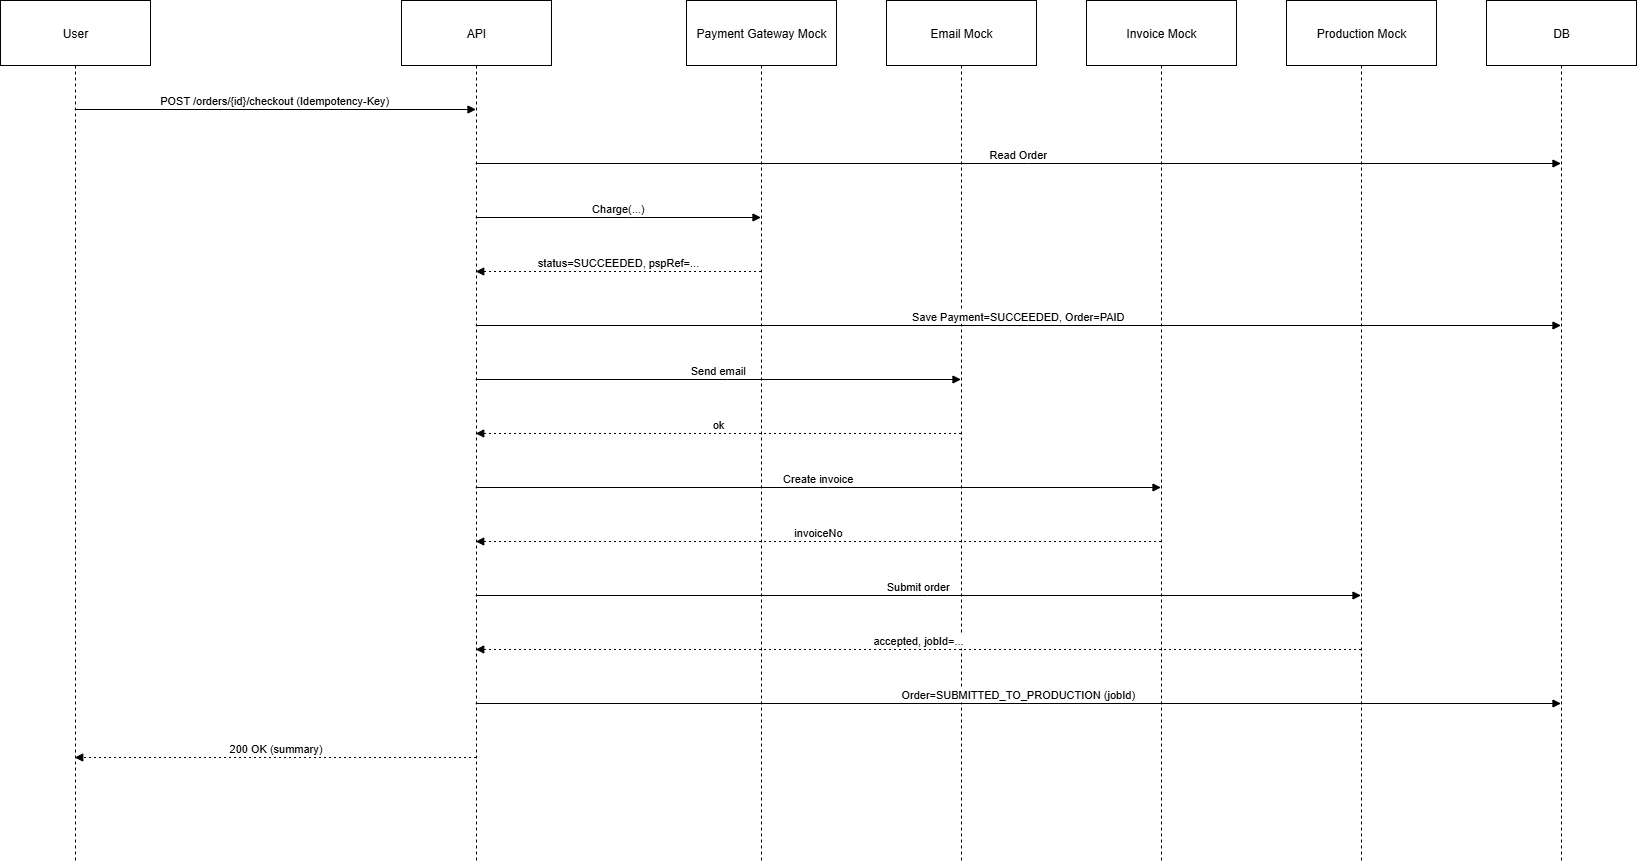

The diagram above was exported from draw.io. Its source (the exported page's mxGraphModel, read from the mxfile embedded in the PNG):
<mxGraphModel dx="1943" dy="1019" grid="1" gridSize="10" guides="1" tooltips="1" connect="1" arrows="1" fold="1" page="1" pageScale="1" pageWidth="850" pageHeight="1100" math="0" shadow="0">
  <root>
    <mxCell id="0" />
    <mxCell id="1" parent="0" />
    <mxCell id="snsBw5MF3w0SjxvqdID5-1" value="User" style="shape=umlLifeline;perimeter=lifelinePerimeter;whiteSpace=wrap;container=1;dropTarget=0;collapsible=0;recursiveResize=0;outlineConnect=0;portConstraint=eastwest;newEdgeStyle={&quot;edgeStyle&quot;:&quot;elbowEdgeStyle&quot;,&quot;elbow&quot;:&quot;vertical&quot;,&quot;curved&quot;:0,&quot;rounded&quot;:0};size=65;" vertex="1" parent="1">
      <mxGeometry x="20" y="20" width="150" height="862" as="geometry" />
    </mxCell>
    <mxCell id="snsBw5MF3w0SjxvqdID5-2" value="API" style="shape=umlLifeline;perimeter=lifelinePerimeter;whiteSpace=wrap;container=1;dropTarget=0;collapsible=0;recursiveResize=0;outlineConnect=0;portConstraint=eastwest;newEdgeStyle={&quot;edgeStyle&quot;:&quot;elbowEdgeStyle&quot;,&quot;elbow&quot;:&quot;vertical&quot;,&quot;curved&quot;:0,&quot;rounded&quot;:0};size=65;" vertex="1" parent="1">
      <mxGeometry x="421" y="20" width="150" height="862" as="geometry" />
    </mxCell>
    <mxCell id="snsBw5MF3w0SjxvqdID5-3" value="Payment Gateway Mock" style="shape=umlLifeline;perimeter=lifelinePerimeter;whiteSpace=wrap;container=1;dropTarget=0;collapsible=0;recursiveResize=0;outlineConnect=0;portConstraint=eastwest;newEdgeStyle={&quot;edgeStyle&quot;:&quot;elbowEdgeStyle&quot;,&quot;elbow&quot;:&quot;vertical&quot;,&quot;curved&quot;:0,&quot;rounded&quot;:0};size=65;" vertex="1" parent="1">
      <mxGeometry x="706" y="20" width="150" height="862" as="geometry" />
    </mxCell>
    <mxCell id="snsBw5MF3w0SjxvqdID5-4" value="Email Mock" style="shape=umlLifeline;perimeter=lifelinePerimeter;whiteSpace=wrap;container=1;dropTarget=0;collapsible=0;recursiveResize=0;outlineConnect=0;portConstraint=eastwest;newEdgeStyle={&quot;edgeStyle&quot;:&quot;elbowEdgeStyle&quot;,&quot;elbow&quot;:&quot;vertical&quot;,&quot;curved&quot;:0,&quot;rounded&quot;:0};size=65;" vertex="1" parent="1">
      <mxGeometry x="906" y="20" width="150" height="862" as="geometry" />
    </mxCell>
    <mxCell id="snsBw5MF3w0SjxvqdID5-5" value="Invoice Mock" style="shape=umlLifeline;perimeter=lifelinePerimeter;whiteSpace=wrap;container=1;dropTarget=0;collapsible=0;recursiveResize=0;outlineConnect=0;portConstraint=eastwest;newEdgeStyle={&quot;edgeStyle&quot;:&quot;elbowEdgeStyle&quot;,&quot;elbow&quot;:&quot;vertical&quot;,&quot;curved&quot;:0,&quot;rounded&quot;:0};size=65;" vertex="1" parent="1">
      <mxGeometry x="1106" y="20" width="150" height="862" as="geometry" />
    </mxCell>
    <mxCell id="snsBw5MF3w0SjxvqdID5-6" value="Production Mock" style="shape=umlLifeline;perimeter=lifelinePerimeter;whiteSpace=wrap;container=1;dropTarget=0;collapsible=0;recursiveResize=0;outlineConnect=0;portConstraint=eastwest;newEdgeStyle={&quot;edgeStyle&quot;:&quot;elbowEdgeStyle&quot;,&quot;elbow&quot;:&quot;vertical&quot;,&quot;curved&quot;:0,&quot;rounded&quot;:0};size=65;" vertex="1" parent="1">
      <mxGeometry x="1306" y="20" width="150" height="862" as="geometry" />
    </mxCell>
    <mxCell id="snsBw5MF3w0SjxvqdID5-7" value="DB" style="shape=umlLifeline;perimeter=lifelinePerimeter;whiteSpace=wrap;container=1;dropTarget=0;collapsible=0;recursiveResize=0;outlineConnect=0;portConstraint=eastwest;newEdgeStyle={&quot;edgeStyle&quot;:&quot;elbowEdgeStyle&quot;,&quot;elbow&quot;:&quot;vertical&quot;,&quot;curved&quot;:0,&quot;rounded&quot;:0};size=65;" vertex="1" parent="1">
      <mxGeometry x="1506" y="20" width="150" height="862" as="geometry" />
    </mxCell>
    <mxCell id="snsBw5MF3w0SjxvqdID5-8" value="POST /orders/{id}/checkout (Idempotency-Key)" style="verticalAlign=bottom;edgeStyle=elbowEdgeStyle;elbow=vertical;curved=0;rounded=0;endArrow=block;" edge="1" parent="1" source="snsBw5MF3w0SjxvqdID5-1" target="snsBw5MF3w0SjxvqdID5-2">
      <mxGeometry relative="1" as="geometry">
        <Array as="points">
          <mxPoint x="304" y="129" />
        </Array>
      </mxGeometry>
    </mxCell>
    <mxCell id="snsBw5MF3w0SjxvqdID5-9" value="Read Order" style="verticalAlign=bottom;edgeStyle=elbowEdgeStyle;elbow=vertical;curved=0;rounded=0;endArrow=block;" edge="1" parent="1" source="snsBw5MF3w0SjxvqdID5-2" target="snsBw5MF3w0SjxvqdID5-7">
      <mxGeometry relative="1" as="geometry">
        <Array as="points">
          <mxPoint x="1047" y="183" />
        </Array>
      </mxGeometry>
    </mxCell>
    <mxCell id="snsBw5MF3w0SjxvqdID5-10" value="Charge(...)" style="verticalAlign=bottom;edgeStyle=elbowEdgeStyle;elbow=vertical;curved=0;rounded=0;endArrow=block;" edge="1" parent="1" source="snsBw5MF3w0SjxvqdID5-2" target="snsBw5MF3w0SjxvqdID5-3">
      <mxGeometry relative="1" as="geometry">
        <Array as="points">
          <mxPoint x="647" y="237" />
        </Array>
      </mxGeometry>
    </mxCell>
    <mxCell id="snsBw5MF3w0SjxvqdID5-11" value="status=SUCCEEDED, pspRef=..." style="verticalAlign=bottom;edgeStyle=elbowEdgeStyle;elbow=vertical;curved=0;rounded=0;dashed=1;dashPattern=2 3;endArrow=block;" edge="1" parent="1" source="snsBw5MF3w0SjxvqdID5-3" target="snsBw5MF3w0SjxvqdID5-2">
      <mxGeometry relative="1" as="geometry">
        <Array as="points">
          <mxPoint x="650" y="291" />
        </Array>
      </mxGeometry>
    </mxCell>
    <mxCell id="snsBw5MF3w0SjxvqdID5-12" value="Save Payment=SUCCEEDED, Order=PAID" style="verticalAlign=bottom;edgeStyle=elbowEdgeStyle;elbow=vertical;curved=0;rounded=0;endArrow=block;" edge="1" parent="1" source="snsBw5MF3w0SjxvqdID5-2" target="snsBw5MF3w0SjxvqdID5-7">
      <mxGeometry relative="1" as="geometry">
        <Array as="points">
          <mxPoint x="1047" y="345" />
        </Array>
      </mxGeometry>
    </mxCell>
    <mxCell id="snsBw5MF3w0SjxvqdID5-13" value="Send email" style="verticalAlign=bottom;edgeStyle=elbowEdgeStyle;elbow=vertical;curved=0;rounded=0;endArrow=block;" edge="1" parent="1" source="snsBw5MF3w0SjxvqdID5-2" target="snsBw5MF3w0SjxvqdID5-4">
      <mxGeometry relative="1" as="geometry">
        <Array as="points">
          <mxPoint x="747" y="399" />
        </Array>
      </mxGeometry>
    </mxCell>
    <mxCell id="snsBw5MF3w0SjxvqdID5-14" value="ok" style="verticalAlign=bottom;edgeStyle=elbowEdgeStyle;elbow=vertical;curved=0;rounded=0;dashed=1;dashPattern=2 3;endArrow=block;" edge="1" parent="1" source="snsBw5MF3w0SjxvqdID5-4" target="snsBw5MF3w0SjxvqdID5-2">
      <mxGeometry relative="1" as="geometry">
        <Array as="points">
          <mxPoint x="750" y="453" />
        </Array>
      </mxGeometry>
    </mxCell>
    <mxCell id="snsBw5MF3w0SjxvqdID5-15" value="Create invoice" style="verticalAlign=bottom;edgeStyle=elbowEdgeStyle;elbow=vertical;curved=0;rounded=0;endArrow=block;" edge="1" parent="1" source="snsBw5MF3w0SjxvqdID5-2" target="snsBw5MF3w0SjxvqdID5-5">
      <mxGeometry relative="1" as="geometry">
        <Array as="points">
          <mxPoint x="847" y="507" />
        </Array>
      </mxGeometry>
    </mxCell>
    <mxCell id="snsBw5MF3w0SjxvqdID5-16" value="invoiceNo" style="verticalAlign=bottom;edgeStyle=elbowEdgeStyle;elbow=vertical;curved=0;rounded=0;dashed=1;dashPattern=2 3;endArrow=block;" edge="1" parent="1" source="snsBw5MF3w0SjxvqdID5-5" target="snsBw5MF3w0SjxvqdID5-2">
      <mxGeometry relative="1" as="geometry">
        <Array as="points">
          <mxPoint x="850" y="561" />
        </Array>
      </mxGeometry>
    </mxCell>
    <mxCell id="snsBw5MF3w0SjxvqdID5-17" value="Submit order" style="verticalAlign=bottom;edgeStyle=elbowEdgeStyle;elbow=vertical;curved=0;rounded=0;endArrow=block;" edge="1" parent="1" source="snsBw5MF3w0SjxvqdID5-2" target="snsBw5MF3w0SjxvqdID5-6">
      <mxGeometry relative="1" as="geometry">
        <Array as="points">
          <mxPoint x="947" y="615" />
        </Array>
      </mxGeometry>
    </mxCell>
    <mxCell id="snsBw5MF3w0SjxvqdID5-18" value="accepted, jobId=..." style="verticalAlign=bottom;edgeStyle=elbowEdgeStyle;elbow=vertical;curved=0;rounded=0;dashed=1;dashPattern=2 3;endArrow=block;" edge="1" parent="1" source="snsBw5MF3w0SjxvqdID5-6" target="snsBw5MF3w0SjxvqdID5-2">
      <mxGeometry relative="1" as="geometry">
        <Array as="points">
          <mxPoint x="950" y="669" />
        </Array>
      </mxGeometry>
    </mxCell>
    <mxCell id="snsBw5MF3w0SjxvqdID5-19" value="Order=SUBMITTED_TO_PRODUCTION (jobId)" style="verticalAlign=bottom;edgeStyle=elbowEdgeStyle;elbow=vertical;curved=0;rounded=0;endArrow=block;" edge="1" parent="1" source="snsBw5MF3w0SjxvqdID5-2" target="snsBw5MF3w0SjxvqdID5-7">
      <mxGeometry relative="1" as="geometry">
        <Array as="points">
          <mxPoint x="1047" y="723" />
        </Array>
      </mxGeometry>
    </mxCell>
    <mxCell id="snsBw5MF3w0SjxvqdID5-20" value="200 OK (summary)" style="verticalAlign=bottom;edgeStyle=elbowEdgeStyle;elbow=vertical;curved=0;rounded=0;dashed=1;dashPattern=2 3;endArrow=block;" edge="1" parent="1" source="snsBw5MF3w0SjxvqdID5-2" target="snsBw5MF3w0SjxvqdID5-1">
      <mxGeometry relative="1" as="geometry">
        <Array as="points">
          <mxPoint x="307" y="777" />
        </Array>
      </mxGeometry>
    </mxCell>
  </root>
</mxGraphModel>